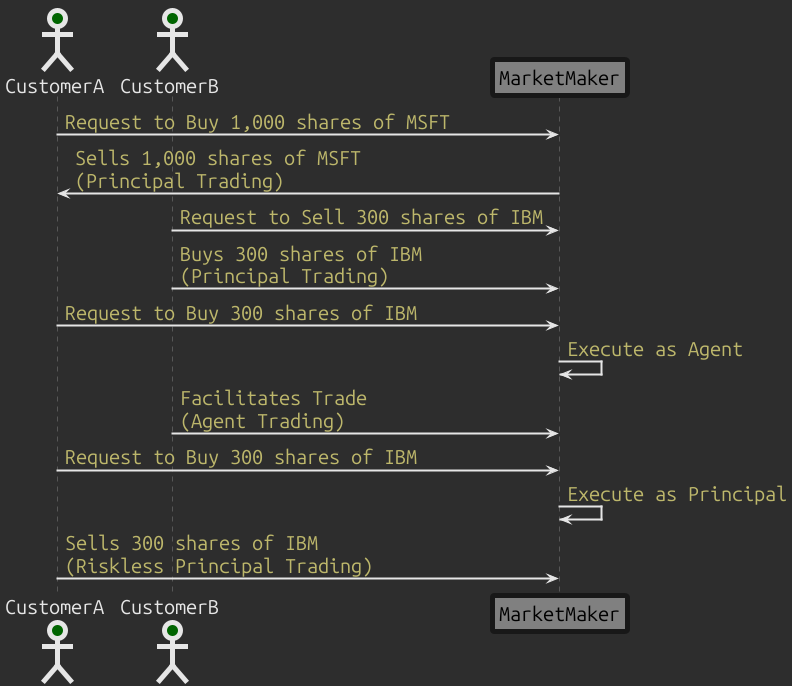

The diagram above was rendered by PlantUML. Its source (embedded in the PNG):
@startuml MarketMakerTradingSequence
!include theme_sequential_diagram.puml

actor CustomerA
actor CustomerB
participant MarketMaker

CustomerA -> MarketMaker: Request to Buy 1,000 shares of MSFT
MarketMaker -> CustomerA: Sells 1,000 shares of MSFT\n(Principal Trading)
CustomerB -> MarketMaker: Request to Sell 300 shares of IBM
MarketMaker <- CustomerB: Buys 300 shares of IBM\n(Principal Trading)

CustomerA -> MarketMaker: Request to Buy 300 shares of IBM
MarketMaker -> MarketMaker: Execute as Agent
MarketMaker <- CustomerB: Facilitates Trade\n(Agent Trading)

CustomerA -> MarketMaker: Request to Buy 300 shares of IBM
MarketMaker -> MarketMaker: Execute as Principal
MarketMaker <- CustomerA: Sells 300 shares of IBM\n(Riskless Principal Trading)

@enduml